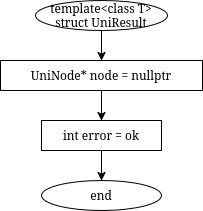

The diagram above was exported from draw.io. Its source (the exported page's mxGraphModel, read from the mxfile embedded in the PNG):
<mxGraphModel dx="702" dy="17" grid="1" gridSize="10" guides="1" tooltips="1" connect="1" arrows="1" fold="1" page="1" pageScale="1" pageWidth="850" pageHeight="1100" math="0" shadow="0">
  <root>
    <mxCell id="0" />
    <mxCell id="1" parent="0" />
    <mxCell id="wMTyb6-KVzNWYsJpBsUY-917" parent="1" style="ellipse;whiteSpace=wrap;html=1;" value="&lt;div&gt;template&amp;lt;class T&amp;gt;&lt;/div&gt;&lt;div&gt;struct UniResult&lt;/div&gt;" vertex="1">
      <mxGeometry height="30" width="132" x="1434" y="1600" as="geometry" />
    </mxCell>
    <mxCell id="wMTyb6-KVzNWYsJpBsUY-918" parent="1" style="rounded=0;whiteSpace=wrap;html=1;" value="UniNode&lt;T&gt;* node = nullptr" vertex="1">
      <mxGeometry height="30" width="202" x="1399" y="1660" as="geometry" />
    </mxCell>
    <mxCell id="wMTyb6-KVzNWYsJpBsUY-919" parent="1" style="rounded=0;whiteSpace=wrap;html=1;" value="int error = ok" vertex="1">
      <mxGeometry height="30" width="120" x="1440" y="1720" as="geometry" />
    </mxCell>
    <mxCell id="wMTyb6-KVzNWYsJpBsUY-920" parent="1" style="ellipse;whiteSpace=wrap;html=1;" value="end" vertex="1">
      <mxGeometry height="30" width="120" x="1440" y="1780" as="geometry" />
    </mxCell>
    <mxCell id="wMTyb6-KVzNWYsJpBsUY-921" edge="1" parent="1" source="wMTyb6-KVzNWYsJpBsUY-917" style="endArrow=classic;html=1;rounded=0;exitX=0.5;exitY=1;exitDx=0;exitDy=0;entryX=0.5;entryY=0;entryDx=0;entryDy=0;" target="wMTyb6-KVzNWYsJpBsUY-918" value="">
      <mxGeometry relative="1" as="geometry" />
    </mxCell>
    <mxCell id="wMTyb6-KVzNWYsJpBsUY-922" edge="1" parent="1" source="wMTyb6-KVzNWYsJpBsUY-918" style="endArrow=classic;html=1;rounded=0;exitX=0.5;exitY=1;exitDx=0;exitDy=0;entryX=0.5;entryY=0;entryDx=0;entryDy=0;" target="wMTyb6-KVzNWYsJpBsUY-919" value="">
      <mxGeometry relative="1" as="geometry" />
    </mxCell>
    <mxCell id="wMTyb6-KVzNWYsJpBsUY-923" edge="1" parent="1" source="wMTyb6-KVzNWYsJpBsUY-919" style="endArrow=classic;html=1;rounded=0;exitX=0.5;exitY=1;exitDx=0;exitDy=0;entryX=0.5;entryY=0;entryDx=0;entryDy=0;" target="wMTyb6-KVzNWYsJpBsUY-920" value="">
      <mxGeometry relative="1" as="geometry" />
    </mxCell>
  </root>
</mxGraphModel>